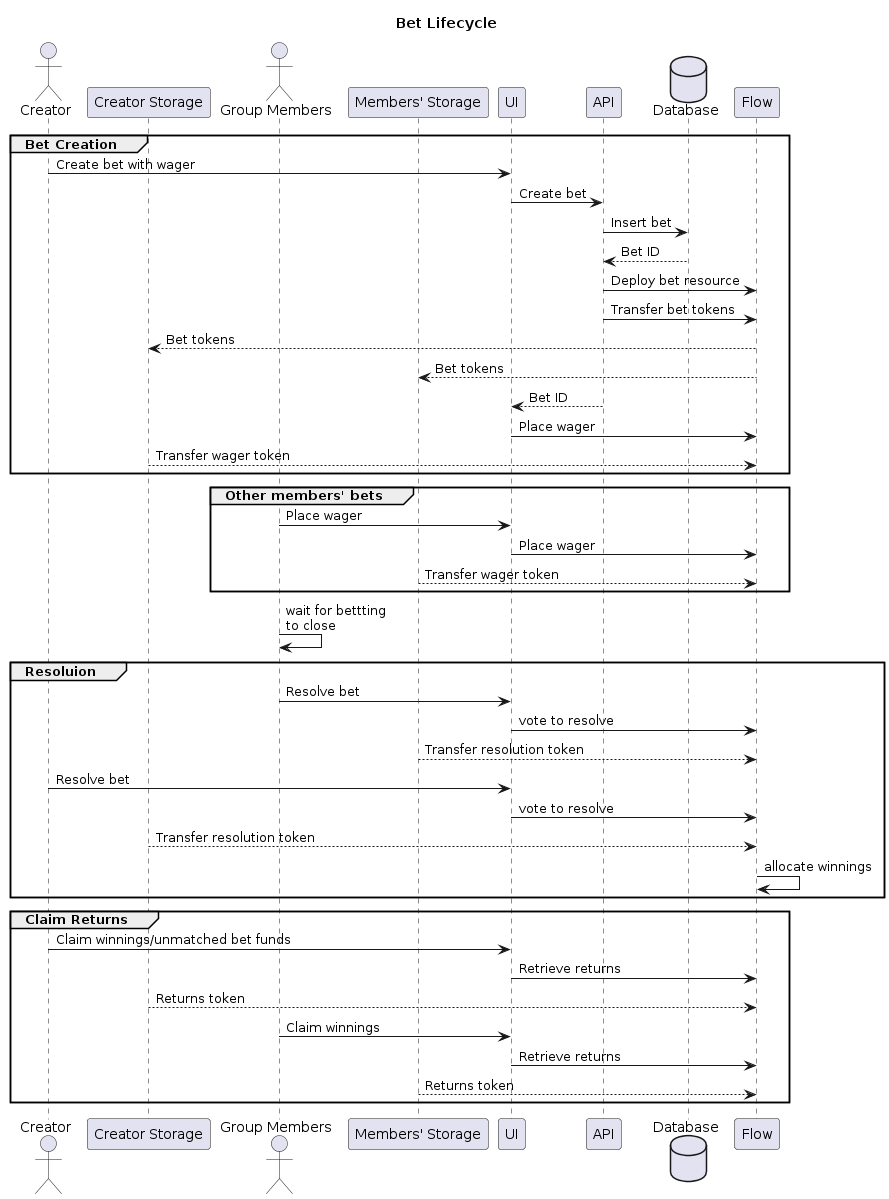

The diagram above was rendered by PlantUML. Its source (embedded in the PNG):
@startuml betLifecycle

title Bet Lifecycle

actor Creator as creator
participant "Creator Storage" as cStore
actor "Group Members" as member
participant "Members' Storage" as mStore
participant UI as ui
participant API as api
database Database as db
participant Flow as bc

group Bet Creation
    creator -> ui : Create bet with wager
    ui -> api : Create bet
    api -> db : Insert bet
    db --> api : Bet ID
    api -> bc : Deploy bet resource
    api -> bc : Transfer bet tokens
    bc --> cStore : Bet tokens
    bc --> mStore : Bet tokens
    api --> ui : Bet ID
    ui -> bc : Place wager
    cStore --> bc : Transfer wager token
end

group Other members' bets
    member -> ui : Place wager
    ui -> bc : Place wager
    mStore --> bc : Transfer wager token
end

member -> member : wait for bettting\nto close

group Resoluion
    member -> ui : Resolve bet
    ui -> bc : vote to resolve
    mStore --> bc : Transfer resolution token
    creator -> ui : Resolve bet
    ui -> bc : vote to resolve
    cStore --> bc : Transfer resolution token
    bc -> bc : allocate winnings
end

group Claim Returns
    creator -> ui : Claim winnings/unmatched bet funds
    ui -> bc : Retrieve returns
    cStore --> bc : Returns token
    member -> ui : Claim winnings
    ui -> bc : Retrieve returns
    mStore --> bc : Returns token
end

@enduml